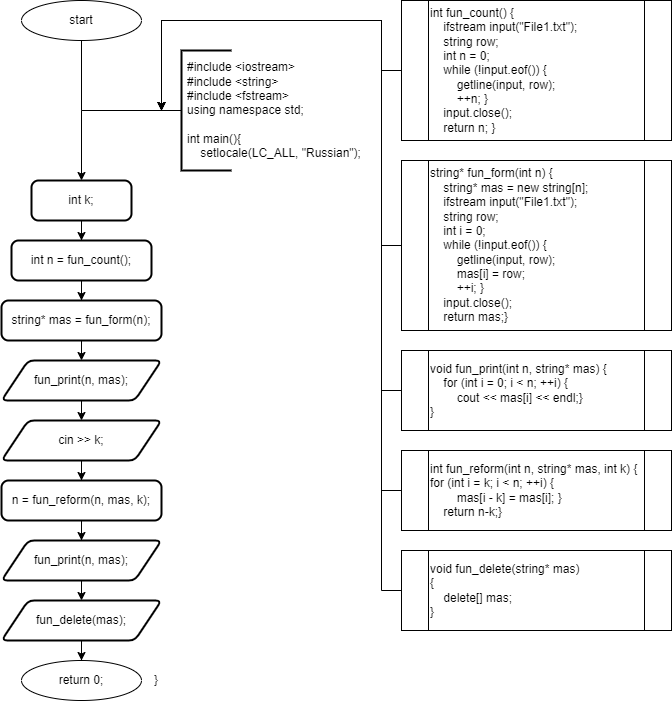

The diagram above was exported from draw.io. Its source (the exported page's mxGraphModel, read from the mxfile embedded in the PNG):
<mxGraphModel dx="1674" dy="844" grid="1" gridSize="10" guides="1" tooltips="1" connect="1" arrows="1" fold="1" page="1" pageScale="1" pageWidth="827" pageHeight="1169" math="0" shadow="0">
  <root>
    <mxCell id="0" />
    <mxCell id="1" parent="0" />
    <mxCell id="FsxaSLuOUpNi4Obv5JxK-1" value="start" style="ellipse;whiteSpace=wrap;html=1;" parent="1" vertex="1">
      <mxGeometry x="140" y="60" width="120" height="40" as="geometry" />
    </mxCell>
    <mxCell id="FsxaSLuOUpNi4Obv5JxK-2" value="" style="endArrow=classic;html=1;rounded=0;labelBackgroundColor=default;strokeColor=default;align=center;verticalAlign=middle;fontFamily=Helvetica;fontSize=11;fontColor=default;shape=connector;edgeStyle=orthogonalEdgeStyle;exitX=0.5;exitY=1;exitDx=0;exitDy=0;" parent="1" source="FsxaSLuOUpNi4Obv5JxK-1" edge="1">
      <mxGeometry width="50" height="50" relative="1" as="geometry">
        <mxPoint x="250.29000000000002" y="210" as="sourcePoint" />
        <mxPoint x="200" y="240" as="targetPoint" />
      </mxGeometry>
    </mxCell>
    <mxCell id="FsxaSLuOUpNi4Obv5JxK-3" style="edgeStyle=orthogonalEdgeStyle;rounded=0;orthogonalLoop=1;jettySize=auto;html=1;exitX=0;exitY=0.5;exitDx=0;exitDy=0;exitPerimeter=0;endArrow=none;endFill=0;strokeWidth=1;" parent="1" source="FsxaSLuOUpNi4Obv5JxK-4" edge="1">
      <mxGeometry relative="1" as="geometry">
        <mxPoint x="200" y="170" as="targetPoint" />
        <mxPoint x="260" y="170" as="sourcePoint" />
      </mxGeometry>
    </mxCell>
    <mxCell id="FsxaSLuOUpNi4Obv5JxK-4" value="" style="strokeWidth=2;html=1;shape=mxgraph.flowchart.annotation_1;align=left;pointerEvents=1;" parent="1" vertex="1">
      <mxGeometry x="300" y="110" width="50" height="120" as="geometry" />
    </mxCell>
    <mxCell id="FsxaSLuOUpNi4Obv5JxK-5" value="&lt;div&gt;#include &amp;lt;iostream&amp;gt;&lt;/div&gt;&lt;div&gt;#include &amp;lt;string&amp;gt;&lt;/div&gt;&lt;div&gt;#include &amp;lt;fstream&amp;gt;&lt;/div&gt;&lt;div&gt;using namespace std;&lt;/div&gt;&lt;br&gt;int main(){&lt;br&gt;&lt;span style=&quot;&quot;&gt;&lt;span style=&quot;white-space: pre;&quot;&gt;&amp;nbsp;&amp;nbsp;&amp;nbsp;&amp;nbsp;&lt;/span&gt;&lt;/span&gt;setlocale(LC_ALL, &quot;Russian&quot;);" style="text;strokeColor=none;fillColor=none;align=left;verticalAlign=middle;spacingLeft=4;spacingRight=4;overflow=hidden;points=[[0,0.5],[1,0.5]];portConstraint=eastwest;rotatable=0;whiteSpace=wrap;html=1;" parent="1" vertex="1">
      <mxGeometry x="300" y="110" width="220" height="120" as="geometry" />
    </mxCell>
    <mxCell id="FsxaSLuOUpNi4Obv5JxK-7" style="edgeStyle=orthogonalEdgeStyle;rounded=0;orthogonalLoop=1;jettySize=auto;html=1;exitX=0.5;exitY=1;exitDx=0;exitDy=0;" parent="1" source="FsxaSLuOUpNi4Obv5JxK-6" target="FsxaSLuOUpNi4Obv5JxK-8" edge="1">
      <mxGeometry relative="1" as="geometry">
        <mxPoint x="200" y="320" as="targetPoint" />
      </mxGeometry>
    </mxCell>
    <mxCell id="FsxaSLuOUpNi4Obv5JxK-6" value="int k;" style="rounded=1;whiteSpace=wrap;html=1;absoluteArcSize=1;arcSize=14;strokeWidth=2;" parent="1" vertex="1">
      <mxGeometry x="150" y="240" width="100" height="40" as="geometry" />
    </mxCell>
    <mxCell id="FsxaSLuOUpNi4Obv5JxK-9" style="edgeStyle=orthogonalEdgeStyle;rounded=0;orthogonalLoop=1;jettySize=auto;html=1;exitX=0.5;exitY=1;exitDx=0;exitDy=0;" parent="1" source="FsxaSLuOUpNi4Obv5JxK-8" target="FsxaSLuOUpNi4Obv5JxK-10" edge="1">
      <mxGeometry relative="1" as="geometry">
        <mxPoint x="200" y="360" as="targetPoint" />
      </mxGeometry>
    </mxCell>
    <mxCell id="FsxaSLuOUpNi4Obv5JxK-8" value="int n = fun_count();" style="rounded=1;whiteSpace=wrap;html=1;absoluteArcSize=1;arcSize=14;strokeWidth=2;" parent="1" vertex="1">
      <mxGeometry x="130" y="300" width="140" height="40" as="geometry" />
    </mxCell>
    <mxCell id="FsxaSLuOUpNi4Obv5JxK-12" style="edgeStyle=orthogonalEdgeStyle;rounded=0;orthogonalLoop=1;jettySize=auto;html=1;exitX=0.5;exitY=1;exitDx=0;exitDy=0;entryX=0.5;entryY=0;entryDx=0;entryDy=0;" parent="1" source="FsxaSLuOUpNi4Obv5JxK-10" target="FsxaSLuOUpNi4Obv5JxK-11" edge="1">
      <mxGeometry relative="1" as="geometry" />
    </mxCell>
    <mxCell id="FsxaSLuOUpNi4Obv5JxK-10" value="string* mas = fun_form(n);" style="rounded=1;whiteSpace=wrap;html=1;absoluteArcSize=1;arcSize=14;strokeWidth=2;" parent="1" vertex="1">
      <mxGeometry x="120" y="360" width="160" height="40" as="geometry" />
    </mxCell>
    <mxCell id="FsxaSLuOUpNi4Obv5JxK-13" style="edgeStyle=orthogonalEdgeStyle;rounded=0;orthogonalLoop=1;jettySize=auto;html=1;exitX=0.5;exitY=1;exitDx=0;exitDy=0;" parent="1" source="FsxaSLuOUpNi4Obv5JxK-11" edge="1">
      <mxGeometry relative="1" as="geometry">
        <mxPoint x="200" y="480" as="targetPoint" />
      </mxGeometry>
    </mxCell>
    <mxCell id="FsxaSLuOUpNi4Obv5JxK-11" value="fun_print(n, mas);" style="shape=parallelogram;html=1;strokeWidth=2;perimeter=parallelogramPerimeter;whiteSpace=wrap;rounded=1;arcSize=12;size=0.16666666666666666;" parent="1" vertex="1">
      <mxGeometry x="120" y="420" width="160" height="40" as="geometry" />
    </mxCell>
    <mxCell id="FsxaSLuOUpNi4Obv5JxK-15" style="edgeStyle=orthogonalEdgeStyle;rounded=0;orthogonalLoop=1;jettySize=auto;html=1;exitX=0.5;exitY=1;exitDx=0;exitDy=0;" parent="1" source="FsxaSLuOUpNi4Obv5JxK-14" target="FsxaSLuOUpNi4Obv5JxK-16" edge="1">
      <mxGeometry relative="1" as="geometry">
        <mxPoint x="200" y="560" as="targetPoint" />
      </mxGeometry>
    </mxCell>
    <mxCell id="FsxaSLuOUpNi4Obv5JxK-14" value="cin &amp;gt;&amp;gt; k;" style="shape=parallelogram;html=1;strokeWidth=2;perimeter=parallelogramPerimeter;whiteSpace=wrap;rounded=1;arcSize=12;size=0.16666666666666666;" parent="1" vertex="1">
      <mxGeometry x="120" y="480" width="160" height="40" as="geometry" />
    </mxCell>
    <mxCell id="FsxaSLuOUpNi4Obv5JxK-17" style="edgeStyle=orthogonalEdgeStyle;rounded=0;orthogonalLoop=1;jettySize=auto;html=1;exitX=0.5;exitY=1;exitDx=0;exitDy=0;" parent="1" source="FsxaSLuOUpNi4Obv5JxK-16" target="FsxaSLuOUpNi4Obv5JxK-18" edge="1">
      <mxGeometry relative="1" as="geometry">
        <mxPoint x="200" y="600" as="targetPoint" />
      </mxGeometry>
    </mxCell>
    <mxCell id="FsxaSLuOUpNi4Obv5JxK-16" value="n = fun_reform(n, mas, k);" style="rounded=1;whiteSpace=wrap;html=1;absoluteArcSize=1;arcSize=14;strokeWidth=2;" parent="1" vertex="1">
      <mxGeometry x="120" y="540" width="160" height="40" as="geometry" />
    </mxCell>
    <mxCell id="FsxaSLuOUpNi4Obv5JxK-20" style="edgeStyle=orthogonalEdgeStyle;rounded=0;orthogonalLoop=1;jettySize=auto;html=1;exitX=0.5;exitY=1;exitDx=0;exitDy=0;entryX=0.5;entryY=0;entryDx=0;entryDy=0;" parent="1" source="FsxaSLuOUpNi4Obv5JxK-18" target="FsxaSLuOUpNi4Obv5JxK-19" edge="1">
      <mxGeometry relative="1" as="geometry" />
    </mxCell>
    <mxCell id="FsxaSLuOUpNi4Obv5JxK-18" value="fun_print(n, mas);" style="shape=parallelogram;html=1;strokeWidth=2;perimeter=parallelogramPerimeter;whiteSpace=wrap;rounded=1;arcSize=12;size=0.16666666666666666;" parent="1" vertex="1">
      <mxGeometry x="120" y="600" width="160" height="40" as="geometry" />
    </mxCell>
    <mxCell id="FsxaSLuOUpNi4Obv5JxK-21" style="edgeStyle=orthogonalEdgeStyle;rounded=0;orthogonalLoop=1;jettySize=auto;html=1;exitX=0.5;exitY=1;exitDx=0;exitDy=0;" parent="1" source="FsxaSLuOUpNi4Obv5JxK-19" target="FsxaSLuOUpNi4Obv5JxK-22" edge="1">
      <mxGeometry relative="1" as="geometry">
        <mxPoint x="200" y="740" as="targetPoint" />
      </mxGeometry>
    </mxCell>
    <mxCell id="FsxaSLuOUpNi4Obv5JxK-19" value="fun_delete(mas);" style="shape=parallelogram;html=1;strokeWidth=2;perimeter=parallelogramPerimeter;whiteSpace=wrap;rounded=1;arcSize=12;size=0.16666666666666666;" parent="1" vertex="1">
      <mxGeometry x="120" y="660" width="160" height="40" as="geometry" />
    </mxCell>
    <mxCell id="FsxaSLuOUpNi4Obv5JxK-22" value="return 0;" style="ellipse;whiteSpace=wrap;html=1;" parent="1" vertex="1">
      <mxGeometry x="140" y="720" width="120" height="40" as="geometry" />
    </mxCell>
    <mxCell id="FsxaSLuOUpNi4Obv5JxK-24" value="}" style="text;html=1;strokeColor=none;fillColor=none;align=center;verticalAlign=middle;whiteSpace=wrap;rounded=0;" parent="1" vertex="1">
      <mxGeometry x="260" y="725" width="30" height="30" as="geometry" />
    </mxCell>
    <mxCell id="FsxaSLuOUpNi4Obv5JxK-25" value="&lt;div&gt;int fun_count()&amp;nbsp;&lt;span style=&quot;background-color: initial;&quot;&gt;{&lt;/span&gt;&lt;/div&gt;&lt;div&gt;&amp;nbsp; &amp;nbsp; ifstream input(&quot;File1.txt&quot;);&lt;span style=&quot;&quot;&gt;&lt;/span&gt;&lt;/div&gt;&lt;div&gt;&lt;span style=&quot;&quot;&gt;&lt;span style=&quot;&quot;&gt;&lt;span style=&quot;white-space: pre;&quot;&gt;&amp;nbsp;&amp;nbsp;&amp;nbsp;&amp;nbsp;&lt;/span&gt;&lt;/span&gt;string row;&lt;/span&gt;&lt;/div&gt;&lt;div&gt;&lt;span style=&quot;&quot;&gt;&lt;span style=&quot;&quot;&gt;&lt;span style=&quot;white-space: pre;&quot;&gt;&amp;nbsp;&amp;nbsp;&amp;nbsp;&amp;nbsp;&lt;/span&gt;&lt;/span&gt;int n = 0;&lt;/span&gt;&lt;/div&gt;&lt;div&gt;&lt;span style=&quot;&quot;&gt;&lt;span style=&quot;&quot;&gt;&lt;span style=&quot;white-space: pre;&quot;&gt;&amp;nbsp;&amp;nbsp;&amp;nbsp;&amp;nbsp;&lt;/span&gt;&lt;/span&gt;while (!input.eof()) {&lt;/span&gt;&lt;/div&gt;&lt;div&gt;&lt;span style=&quot;&quot;&gt;&lt;span style=&quot;&quot;&gt;&lt;span style=&quot;white-space: pre;&quot;&gt;&amp;nbsp;&amp;nbsp;&amp;nbsp;&amp;nbsp;&lt;/span&gt;&lt;span style=&quot;white-space: pre;&quot;&gt;&amp;nbsp;&amp;nbsp;&amp;nbsp;&amp;nbsp;&lt;/span&gt;&lt;/span&gt;getline(input, row);&lt;/span&gt;&lt;/div&gt;&lt;div&gt;&lt;span style=&quot;&quot;&gt;&lt;span style=&quot;&quot;&gt;&lt;span style=&quot;white-space: pre;&quot;&gt;&amp;nbsp;&amp;nbsp;&amp;nbsp;&amp;nbsp;&lt;/span&gt;&lt;span style=&quot;white-space: pre;&quot;&gt;&amp;nbsp;&amp;nbsp;&amp;nbsp;&amp;nbsp;&lt;/span&gt;&lt;/span&gt;++n;&amp;nbsp;&lt;/span&gt;&lt;span style=&quot;background-color: initial;&quot;&gt;}&lt;/span&gt;&lt;/div&gt;&lt;div&gt;&lt;span style=&quot;&quot;&gt;&lt;span style=&quot;&quot;&gt;&lt;span style=&quot;white-space: pre;&quot;&gt;&amp;nbsp;&amp;nbsp;&amp;nbsp;&amp;nbsp;&lt;/span&gt;&lt;/span&gt;input.close();&lt;/span&gt;&lt;/div&gt;&lt;div&gt;&lt;span style=&quot;&quot;&gt;&lt;span style=&quot;&quot;&gt;&lt;span style=&quot;white-space: pre;&quot;&gt;&amp;nbsp;&amp;nbsp;&amp;nbsp;&amp;nbsp;&lt;/span&gt;&lt;/span&gt;return n;&amp;nbsp;&lt;/span&gt;&lt;span style=&quot;background-color: initial;&quot;&gt;}&lt;/span&gt;&lt;/div&gt;" style="shape=process;whiteSpace=wrap;html=1;backgroundOutline=1;align=left;" parent="1" vertex="1">
      <mxGeometry x="520" y="60" width="270" height="140" as="geometry" />
    </mxCell>
    <mxCell id="FsxaSLuOUpNi4Obv5JxK-26" value="&lt;div&gt;string* fun_form(int n)&amp;nbsp;&lt;span style=&quot;background-color: initial;&quot;&gt;{&lt;/span&gt;&lt;/div&gt;&lt;div&gt;&amp;nbsp; &amp;nbsp; string* mas = new string[n];&lt;span style=&quot;&quot;&gt;&lt;/span&gt;&lt;/div&gt;&lt;div&gt;&lt;span style=&quot;&quot;&gt;&lt;span style=&quot;&quot;&gt;&lt;span style=&quot;white-space: pre;&quot;&gt;&amp;nbsp;&amp;nbsp;&amp;nbsp;&amp;nbsp;&lt;/span&gt;&lt;/span&gt;ifstream input(&quot;File1.txt&quot;);&lt;/span&gt;&lt;/div&gt;&lt;div&gt;&lt;span style=&quot;&quot;&gt;&lt;span style=&quot;&quot;&gt;&lt;span style=&quot;white-space: pre;&quot;&gt;&amp;nbsp;&amp;nbsp;&amp;nbsp;&amp;nbsp;&lt;/span&gt;&lt;/span&gt;string row;&lt;/span&gt;&lt;/div&gt;&lt;div&gt;&lt;span style=&quot;&quot;&gt;&lt;span style=&quot;&quot;&gt;&lt;span style=&quot;white-space: pre;&quot;&gt;&amp;nbsp;&amp;nbsp;&amp;nbsp;&amp;nbsp;&lt;/span&gt;&lt;/span&gt;int i = 0;&lt;/span&gt;&lt;/div&gt;&lt;div&gt;&lt;span style=&quot;&quot;&gt;&lt;span style=&quot;&quot;&gt;&lt;span style=&quot;white-space: pre;&quot;&gt;&amp;nbsp;&amp;nbsp;&amp;nbsp;&amp;nbsp;&lt;/span&gt;&lt;/span&gt;while (!input.eof()) {&lt;/span&gt;&lt;/div&gt;&lt;div&gt;&lt;span style=&quot;&quot;&gt;&lt;span style=&quot;&quot;&gt;&lt;span style=&quot;white-space: pre;&quot;&gt;&amp;nbsp;&amp;nbsp;&amp;nbsp;&amp;nbsp;&lt;/span&gt;&lt;span style=&quot;white-space: pre;&quot;&gt;&amp;nbsp;&amp;nbsp;&amp;nbsp;&amp;nbsp;&lt;/span&gt;&lt;/span&gt;getline(input, row);&lt;/span&gt;&lt;/div&gt;&lt;div&gt;&lt;span style=&quot;&quot;&gt;&lt;span style=&quot;&quot;&gt;&lt;span style=&quot;white-space: pre;&quot;&gt;&amp;nbsp;&amp;nbsp;&amp;nbsp;&amp;nbsp;&lt;/span&gt;&lt;span style=&quot;white-space: pre;&quot;&gt;&amp;nbsp;&amp;nbsp;&amp;nbsp;&amp;nbsp;&lt;/span&gt;&lt;/span&gt;mas[i] = row;&lt;/span&gt;&lt;/div&gt;&lt;div&gt;&lt;span style=&quot;&quot;&gt;&lt;span style=&quot;&quot;&gt;&lt;span style=&quot;white-space: pre;&quot;&gt;&amp;nbsp;&amp;nbsp;&amp;nbsp;&amp;nbsp;&lt;/span&gt;&lt;span style=&quot;white-space: pre;&quot;&gt;&amp;nbsp;&amp;nbsp;&amp;nbsp;&amp;nbsp;&lt;/span&gt;&lt;/span&gt;++i;&lt;/span&gt;&lt;span style=&quot;background-color: initial;&quot;&gt;&lt;span style=&quot;white-space: pre;&quot;&gt;&amp;nbsp;&lt;/span&gt;&lt;/span&gt;&lt;span style=&quot;background-color: initial;&quot;&gt;}&lt;/span&gt;&lt;/div&gt;&lt;div&gt;&lt;span style=&quot;&quot;&gt;&lt;span style=&quot;&quot;&gt;&lt;span style=&quot;white-space: pre;&quot;&gt;&amp;nbsp;&amp;nbsp;&amp;nbsp;&amp;nbsp;&lt;/span&gt;&lt;/span&gt;input.close();&lt;/span&gt;&lt;/div&gt;&lt;div&gt;&lt;span style=&quot;&quot;&gt;&lt;span style=&quot;&quot;&gt;&lt;span style=&quot;white-space: pre;&quot;&gt;&amp;nbsp;&amp;nbsp;&amp;nbsp;&amp;nbsp;&lt;/span&gt;&lt;/span&gt;return mas;&lt;/span&gt;&lt;span style=&quot;background-color: initial;&quot;&gt;}&lt;/span&gt;&lt;/div&gt;" style="shape=process;whiteSpace=wrap;html=1;backgroundOutline=1;align=left;" parent="1" vertex="1">
      <mxGeometry x="520" y="220" width="270" height="170" as="geometry" />
    </mxCell>
    <mxCell id="FsxaSLuOUpNi4Obv5JxK-27" value="&lt;div&gt;void fun_print(int n, string* mas)&amp;nbsp;&lt;span style=&quot;background-color: initial;&quot;&gt;{&lt;/span&gt;&lt;/div&gt;&lt;div&gt;&lt;span style=&quot;background-color: initial;&quot;&gt;&amp;nbsp; &amp;nbsp; for (int i = 0; i &amp;lt; n; ++i)&amp;nbsp;&lt;/span&gt;&lt;span style=&quot;background-color: initial;&quot;&gt;{&lt;/span&gt;&lt;/div&gt;&lt;div&gt;&lt;span style=&quot;&quot;&gt;&lt;span style=&quot;&quot;&gt;&lt;span style=&quot;white-space: pre;&quot;&gt;&amp;nbsp;&amp;nbsp;&amp;nbsp;&amp;nbsp;&lt;/span&gt;&lt;span style=&quot;white-space: pre;&quot;&gt;&amp;nbsp;&amp;nbsp;&amp;nbsp;&amp;nbsp;&lt;/span&gt;&lt;/span&gt;cout &amp;lt;&amp;lt; mas[i] &amp;lt;&amp;lt; endl;&lt;/span&gt;&lt;span style=&quot;background-color: initial;&quot;&gt;}&lt;/span&gt;&lt;/div&gt;&lt;div&gt;}&lt;/div&gt;" style="shape=process;whiteSpace=wrap;html=1;backgroundOutline=1;align=left;" parent="1" vertex="1">
      <mxGeometry x="520" y="410" width="270" height="80" as="geometry" />
    </mxCell>
    <mxCell id="FsxaSLuOUpNi4Obv5JxK-28" value="&lt;div&gt;int fun_reform(int n, string* mas, int k)&amp;nbsp;&lt;span style=&quot;background-color: initial;&quot;&gt;{&lt;/span&gt;&lt;/div&gt;&lt;div&gt;for (int i = k; i &amp;lt; n; ++i) {&lt;span style=&quot;&quot;&gt;&lt;/span&gt;&lt;/div&gt;&lt;div&gt;&lt;span style=&quot;&quot;&gt;&lt;span style=&quot;&quot;&gt;&lt;span style=&quot;white-space: pre;&quot;&gt;&amp;nbsp;&amp;nbsp;&amp;nbsp;&amp;nbsp;&lt;/span&gt;&lt;span style=&quot;white-space: pre;&quot;&gt;&amp;nbsp;&amp;nbsp;&amp;nbsp;&amp;nbsp;&lt;/span&gt;&lt;/span&gt;mas[i - k] = mas[i];&lt;/span&gt;&lt;span style=&quot;background-color: initial;&quot;&gt;&lt;span style=&quot;white-space: pre;&quot;&gt;&amp;nbsp;&lt;/span&gt;&lt;/span&gt;&lt;span style=&quot;background-color: initial;&quot;&gt;}&lt;/span&gt;&lt;/div&gt;&lt;div&gt;&lt;span style=&quot;&quot;&gt;&lt;span style=&quot;&quot;&gt;&lt;span style=&quot;white-space: pre;&quot;&gt;&amp;nbsp;&amp;nbsp;&amp;nbsp;&amp;nbsp;&lt;/span&gt;&lt;/span&gt;return n-k;&lt;/span&gt;&lt;span style=&quot;background-color: initial;&quot;&gt;}&lt;/span&gt;&lt;/div&gt;" style="shape=process;whiteSpace=wrap;html=1;backgroundOutline=1;align=left;" parent="1" vertex="1">
      <mxGeometry x="520" y="510" width="270" height="80" as="geometry" />
    </mxCell>
    <mxCell id="FsxaSLuOUpNi4Obv5JxK-29" value="void fun_delete(string* mas)&#10;{&#10;    delete[] mas;&#10;}" style="shape=process;whiteSpace=wrap;html=1;backgroundOutline=1;align=left;" parent="1" vertex="1">
      <mxGeometry x="520" y="610" width="270" height="80" as="geometry" />
    </mxCell>
    <mxCell id="FsxaSLuOUpNi4Obv5JxK-30" value="" style="endArrow=classic;html=1;rounded=0;exitX=0;exitY=0.5;exitDx=0;exitDy=0;" parent="1" source="FsxaSLuOUpNi4Obv5JxK-29" edge="1">
      <mxGeometry width="50" height="50" relative="1" as="geometry">
        <mxPoint x="90.00000000000011" y="500" as="sourcePoint" />
        <mxPoint x="280" y="170" as="targetPoint" />
        <Array as="points">
          <mxPoint x="500" y="650" />
          <mxPoint x="500" y="80" />
          <mxPoint x="280" y="80" />
        </Array>
      </mxGeometry>
    </mxCell>
    <mxCell id="FsxaSLuOUpNi4Obv5JxK-31" value="" style="endArrow=classic;html=1;rounded=0;exitX=0;exitY=0.5;exitDx=0;exitDy=0;" parent="1" source="FsxaSLuOUpNi4Obv5JxK-28" edge="1">
      <mxGeometry width="50" height="50" relative="1" as="geometry">
        <mxPoint x="520" y="650" as="sourcePoint" />
        <mxPoint x="280" y="170" as="targetPoint" />
        <Array as="points">
          <mxPoint x="500" y="550" />
          <mxPoint x="500" y="80" />
          <mxPoint x="280" y="80" />
        </Array>
      </mxGeometry>
    </mxCell>
    <mxCell id="FsxaSLuOUpNi4Obv5JxK-32" value="" style="endArrow=classic;html=1;rounded=0;exitX=0;exitY=0.5;exitDx=0;exitDy=0;" parent="1" source="FsxaSLuOUpNi4Obv5JxK-27" edge="1">
      <mxGeometry width="50" height="50" relative="1" as="geometry">
        <mxPoint x="400" y="470" as="sourcePoint" />
        <mxPoint x="280" y="170" as="targetPoint" />
        <Array as="points">
          <mxPoint x="500" y="450" />
          <mxPoint x="500" y="80" />
          <mxPoint x="280" y="80" />
        </Array>
      </mxGeometry>
    </mxCell>
    <mxCell id="FsxaSLuOUpNi4Obv5JxK-33" value="" style="endArrow=classic;html=1;rounded=0;exitX=0;exitY=0.5;exitDx=0;exitDy=0;" parent="1" source="FsxaSLuOUpNi4Obv5JxK-26" edge="1">
      <mxGeometry width="50" height="50" relative="1" as="geometry">
        <mxPoint x="520" y="650" as="sourcePoint" />
        <mxPoint x="280" y="170" as="targetPoint" />
        <Array as="points">
          <mxPoint x="500" y="305" />
          <mxPoint x="500" y="80" />
          <mxPoint x="280" y="80" />
        </Array>
      </mxGeometry>
    </mxCell>
    <mxCell id="FsxaSLuOUpNi4Obv5JxK-34" value="" style="endArrow=classic;html=1;rounded=0;exitX=0;exitY=0.5;exitDx=0;exitDy=0;" parent="1" source="FsxaSLuOUpNi4Obv5JxK-25" edge="1">
      <mxGeometry width="50" height="50" relative="1" as="geometry">
        <mxPoint x="520" y="650" as="sourcePoint" />
        <mxPoint x="280" y="170" as="targetPoint" />
        <Array as="points">
          <mxPoint x="500" y="130" />
          <mxPoint x="500" y="80" />
          <mxPoint x="280" y="80" />
        </Array>
      </mxGeometry>
    </mxCell>
  </root>
</mxGraphModel>